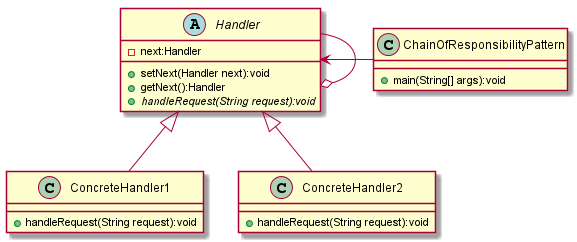

The diagram above was rendered by PlantUML. Its source (embedded in the PNG):
@startuml

abstract class Handler{
    - next:Handler
    + setNext(Handler next):void
    + getNext():Handler
    + {abstract}handleRequest(String request):void
}

class ConcreteHandler1{
    + handleRequest(String request):void
}
class ConcreteHandler2{
    + handleRequest(String request):void
}

class ChainOfResponsibilityPattern{
    + main(String[] args):void
}

ConcreteHandler1 -up-|> Handler
ConcreteHandler2 -up-|> Handler
Handler --o Handler
Handler <-left- ChainOfResponsibilityPattern

@enduml